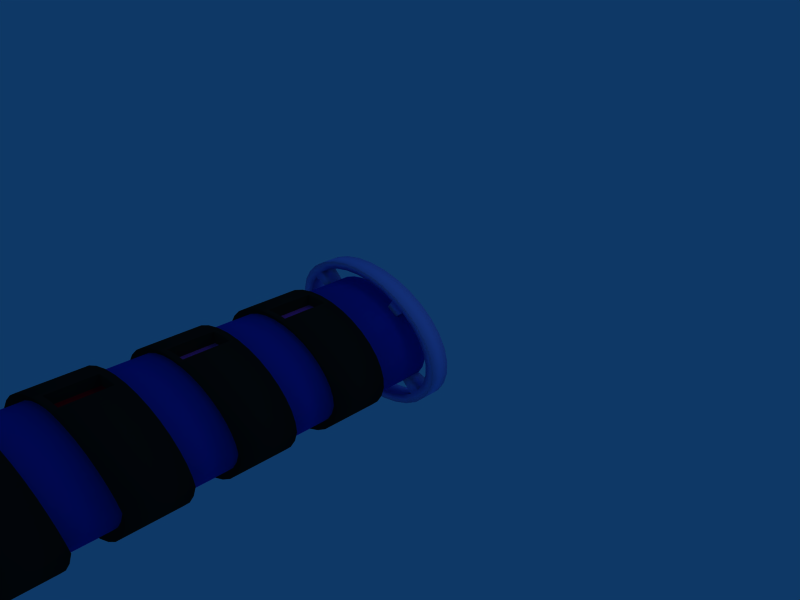 # Source: scifi.blend  (saved by Blender 2.53.0; exported with 4.5.12 LTS)
import bpy
from mathutils import Matrix  # noqa: F401  (used for matrix-valued properties, if any)

bpy.ops.wm.read_factory_settings(use_empty=True)
scene = bpy.context.scene
scene.name = 'Scene'

# ---- collections
col_collection_1 = bpy.data.collections.new('Collection 1'); scene.collection.children.link(col_collection_1)

# ---- materials (node trees are filled in below, after node groups)
mat_nahka = bpy.data.materials.new('Nahka')
mat_nahka.alpha_threshold = 0.0
mat_nahka.diffuse_color = (0.08666, 0.08666, 0.08666, 1.0)
mat_nahka.roughness = 0.5
mat_nahka.specular_intensity = 0.6852
mat_nahka.line_color = (0.0, 0.0, 0.0, 1.0)
mat_runko = bpy.data.materials.new('Runko')
mat_runko.alpha_threshold = 0.0
mat_runko.diffuse_color = (0.02518, 0.1382, 0.7467, 1.0)
mat_runko.roughness = 0.5
mat_runko.specular_intensity = 0.1759
mat_runko.line_color = (0.0, 0.0, 0.0, 1.0)
mat_metalli = bpy.data.materials.new('Metalli')
mat_metalli.alpha_threshold = 0.0
mat_metalli.diffuse_color = (0.641, 0.6489, 1.0, 1.0)
mat_metalli.roughness = 0.5
mat_metalli.specular_intensity = 0.6759
mat_metalli.line_color = (0.0, 0.0, 0.0, 1.0)
mat_kolot = bpy.data.materials.new('Kolot')
mat_kolot.alpha_threshold = 0.0
mat_kolot.diffuse_color = (0.9133, 0.2508, 0.8468, 1.0)
mat_kolot.roughness = 0.5
mat_kolot.line_color = (0.0, 0.0, 0.0, 1.0)
mat_kolo2 = bpy.data.materials.new('Kolo2')
mat_kolo2.alpha_threshold = 0.0
mat_kolo2.diffuse_color = (0.9133, 0.01086, 0.0574, 1.0)
mat_kolo2.roughness = 0.5
mat_kolo2.line_color = (0.0, 0.0, 0.0, 1.0)

# ---- material node trees

# ---- world
world_world = bpy.data.worlds.new('World'); scene.world = world_world
world_world.color = (0.05656, 0.2208, 0.4)
world_world.use_sun_shadow = False
world_world.sun_shadow_jitter_overblur = 0.0
world_world.cycles.sampling_method = 'MANUAL'
world_world.cycles.sample_map_resolution = 256

# ---- cameras
cam_camera = bpy.data.cameras.new('Camera')
cam_camera.passepartout_alpha = 0.2
cam_camera.clip_end = 100.0
cam_camera.lens = 35.0
cam_camera.ortho_scale = 7.314
cam_camera.show_passepartout = False
cam_camera.show_safe_areas = True
cam_camera.dof.focus_distance = 0.0
cam_camera.dof.aperture_fstop = 128.0

# ---- lights
light_spot = bpy.data.lights.new('Spot', 'POINT')
light_spot.transmission_factor = 0.0
light_spot.cutoff_distance = 30.0
light_spot.energy = 100.0
light_spot.shadow_buffer_clip_start = 1.001
light_spot.shadow_soft_size = 1.0
light_spot.shadow_maximum_resolution = 0.006
light_spot.use_absolute_resolution = True
light_spot.cycles.use_multiple_importance_sampling = False

# ---- meshes
me_tube = bpy.data.meshes.new('Tube')
me_tube.from_pydata([(0.7071, 0.7071, 0.01587), (0.8315, 0.5556, 0.01587), (0.9239, 0.3827, 0.01587), (0.9808, 0.1951, 0.01587), (1.0, 1.199e-07, 0.01587), (0.9808, -0.1951, 0.01587), (0.9239, -0.3827, 0.01587), (0.8315, -0.5556, 0.01587), (0.7071, -0.7071, 0.01587), (0.5556, -0.8315, 0.01587), (0.3827, -0.9239, 0.01587), (0.1951, -0.9808, 0.01587), (-3.258e-07, -1.0, 0.01587), (-0.1951, -0.9808, 0.01587), (-0.3827, -0.9239, 0.01587), (-0.5556, -0.8315, 0.01587), (-0.7071, -0.7071, 0.01587), (-0.8315, -0.5556, 0.01587), (-0.9239, -0.3827, 0.01587), (-0.9808, -0.1951, 0.01587), (-1.0, 1.01e-06, 0.01587), (-0.9808, 0.1951, 0.01587), (-0.9239, 0.3827, 0.01587), (-0.8315, 0.5556, 0.01587), (-0.7071, 0.7071, 0.01587), (-0.5556, 0.8315, 0.01587), (-0.3827, 0.9239, 0.01587), (-0.1951, 0.9808, 0.01587), (1.605e-06, 1.0, 0.01587), (0.1951, 0.9808, 0.01587), (0.3827, 0.9239, 0.01587), (0.5556, 0.8315, 0.01587), (0.7071, 0.7071, 0.214), (0.8315, 0.5556, 0.214), (0.9239, 0.3827, 0.214), (0.9808, 0.1951, 0.214), (1.0, -2.279e-06, 0.214), (0.9808, -0.1951, 0.214), (0.9239, -0.3827, 0.214), (0.8315, -0.5556, 0.214), (0.7071, -0.7071, 0.214), (0.5556, -0.8315, 0.214), (0.3827, -0.9239, 0.214), (0.1951, -0.9808, 0.214), (9.298e-07, -1.0, 0.214), (-0.1951, -0.9808, 0.214), (-0.3827, -0.9239, 0.214), (-0.5556, -0.8315, 0.214), (-0.7071, -0.7071, 0.214), (-0.8315, -0.5556, 0.214), (-0.9239, -0.3827, 0.214), (-0.9808, -0.1951, 0.214), (-1.0, -4.139e-06, 0.214), (-0.9808, 0.1951, 0.214), (-0.9239, 0.3827, 0.214), (-0.8315, 0.5556, 0.214), (-0.7071, 0.7071, 0.214), (-0.5556, 0.8315, 0.214), (-0.3827, 0.9239, 0.214), (-0.1951, 0.9808, 0.214), (-7.28e-06, 1.0, 0.214), (0.1951, 0.9808, 0.214), (0.3827, 0.9239, 0.214), (0.5556, 0.8315, 0.214), (0.0, 4.441e-08, 0.01587), (0.6933, 1.038, 0.2385), (0.4775, 1.153, 0.2385), (0.2434, 1.224, 0.2385), (-8.957e-06, 1.248, 0.2385), (-0.2434, 1.224, 0.2385), (-0.4775, 1.153, 0.2385), (-0.6933, 1.038, 0.2385), (-0.8824, 0.8824, 0.2385), (-1.038, 0.6933, 0.2385), (-1.153, 0.4775, 0.2385), (-1.224, 0.2434, 0.2385), (-1.248, -5.02e-06, 0.2385), (-1.224, -0.2434, 0.2385), (-1.153, -0.4775, 0.2385), (-1.038, -0.6933, 0.2385), (-0.8824, -0.8824, 0.2385), (-0.6933, -1.038, 0.2385), (-0.4775, -1.153, 0.2385), (-0.2434, -1.224, 0.2385), (1.287e-06, -1.248, 0.2385), (0.2434, -1.224, 0.2385), (0.4775, -1.153, 0.2385), (0.6933, -1.038, 0.2385), (0.8824, -0.8824, 0.2385), (1.038, -0.6933, 0.2385), (1.153, -0.4775, 0.2385), (1.224, -0.2434, 0.2385), (1.248, -2.699e-06, 0.2385), (1.224, 0.2434, 0.2385), (1.153, 0.4775, 0.2385), (1.038, 0.6933, 0.2385), (0.8824, 0.8824, 0.2385), (0.6933, 1.038, -0.008676), (0.4775, 1.153, -0.008676), (0.2434, 1.224, -0.008676), (2.13e-06, 1.248, -0.008676), (-0.2434, 1.224, -0.008676), (-0.4775, 1.153, -0.008676), (-0.6933, 1.038, -0.008676), (-0.8824, 0.8824, -0.008676), (-1.038, 0.6933, -0.008676), (-1.153, 0.4775, -0.008676), (-1.224, 0.2434, -0.008676), (-1.248, 1.406e-06, -0.008676), (-1.224, -0.2434, -0.008676), (-1.153, -0.4775, -0.008676), (-1.038, -0.6933, -0.008676), (-0.8824, -0.8824, -0.008676), (-0.6933, -1.038, -0.008676), (-0.4775, -1.153, -0.008676), (-0.2434, -1.224, -0.008676), (-2.799e-07, -1.248, -0.008676), (0.2434, -1.224, -0.008676), (0.4775, -1.153, -0.008676), (0.6933, -1.038, -0.008676), (0.8824, -0.8824, -0.008676), (1.038, -0.6933, -0.008676), (1.153, -0.4775, -0.008676), (1.224, -0.2434, -0.008676), (1.248, 2.95e-07, -0.008676), (1.224, 0.2434, -0.008676), (1.153, 0.4775, -0.008676), (1.038, 0.6933, -0.008676), (0.8824, 0.8824, -0.008676), (0.9872, 0.9872, -0.02336), (1.161, 0.7756, -0.02336), (1.29, 0.5342, -0.02336), (1.369, 0.2724, -0.02336), (1.396, 3.996e-07, -0.02336), (1.369, -0.2724, -0.02336), (1.29, -0.5342, -0.02336), (1.161, -0.7756, -0.02336), (0.9872, -0.9872, -0.02336), (0.7756, -1.161, -0.02336), (0.5342, -1.29, -0.02336), (0.2724, -1.369, -0.02336), (-2.514e-07, -1.396, -0.02336), (-0.2724, -1.369, -0.02336), (-0.5342, -1.29, -0.02336), (-0.7756, -1.161, -0.02336), (-0.9872, -0.9872, -0.02336), (-1.161, -0.7756, -0.02336), (-1.29, -0.5342, -0.02336), (-1.369, -0.2724, -0.02336), (-1.396, 1.642e-06, -0.02336), (-1.369, 0.2724, -0.02336), (-1.29, 0.5343, -0.02336), (-1.161, 0.7756, -0.02336), (-0.9872, 0.9872, -0.02336), (-0.7756, 1.161, -0.02336), (-0.5342, 1.29, -0.02336), (-0.2724, 1.369, -0.02336), (2.445e-06, 1.396, -0.02336), (0.2724, 1.369, -0.02336), (0.5343, 1.29, -0.02336), (0.7756, 1.161, -0.02336), (0.9872, 0.9872, 0.2532), (1.161, 0.7756, 0.2532), (1.29, 0.5342, 0.2532), (1.369, 0.2724, 0.2532), (1.396, -2.95e-06, 0.2532), (1.369, -0.2724, 0.2532), (1.29, -0.5343, 0.2532), (1.161, -0.7756, 0.2532), (0.9872, -0.9872, 0.2532), (0.7756, -1.161, 0.2532), (0.5342, -1.29, 0.2532), (0.2724, -1.369, 0.2532), (1.502e-06, -1.396, 0.2532), (-0.2724, -1.369, 0.2532), (-0.5342, -1.29, 0.2532), (-0.7756, -1.161, 0.2532), (-0.9872, -0.9872, 0.2532), (-1.161, -0.7756, 0.2532), (-1.29, -0.5343, 0.2532), (-1.369, -0.2724, 0.2532), (-1.396, -5.546e-06, 0.2532), (-1.369, 0.2724, 0.2532), (-1.29, 0.5342, 0.2532), (-1.161, 0.7756, 0.2532), (-0.9872, 0.9872, 0.2532), (-0.7756, 1.161, 0.2532), (-0.5343, 1.29, 0.2532), (-0.2724, 1.369, 0.2532), (-9.959e-06, 1.396, 0.2532), (0.2723, 1.369, 0.2532), (0.5342, 1.29, 0.2532), (0.7756, 1.161, 0.2532), (6.05e-15, 3.653e-07, 9.301), (0.2782, 0.4164, 9.248), (0.1917, 0.4627, 9.248), (0.09771, 0.4912, 9.248), (-3.646e-06, 0.5008, 9.248), (-0.09771, 0.4912, 9.248), (-0.1917, 0.4627, 9.248), (-0.2783, 0.4164, 9.248), (-0.3542, 0.3541, 9.248), (-0.4164, 0.2783, 9.248), (-0.4627, 0.1917, 9.248), (-0.4912, 0.09771, 9.248), (-0.5008, -1.686e-06, 9.248), (-0.4912, -0.09771, 9.248), (-0.4627, -0.1917, 9.248), (-0.4164, -0.2783, 9.248), (-0.3541, -0.3541, 9.248), (-0.2783, -0.4164, 9.248), (-0.1917, -0.4627, 9.248), (-0.09771, -0.4912, 9.248), (4.657e-07, -0.5008, 9.248), (0.09771, -0.4912, 9.248), (0.1917, -0.4627, 9.248), (0.2783, -0.4164, 9.248), (0.3541, -0.3541, 9.248), (0.4164, -0.2783, 9.248), (0.4627, -0.1917, 9.248), (0.4912, -0.09771, 9.248), (0.5008, -7.621e-07, 9.248), (0.4912, 0.09771, 9.248), (0.4627, 0.1917, 9.248), (0.4164, 0.2783, 9.248), (0.3541, 0.3541, 9.248), (0.5556, 0.8315, 9.13), (0.7071, 0.7071, 9.13), (0.3827, 0.9239, 9.13), (0.1951, 0.9808, 9.13), (-7.28e-06, 1.0, 9.13), (-0.1951, 0.9808, 9.13), (-0.3827, 0.9239, 9.13), (-0.5556, 0.8315, 9.13), (-0.7071, 0.7071, 9.13), (-0.8315, 0.5556, 9.13), (-0.9239, 0.3827, 9.13), (-0.9808, 0.1951, 9.13), (-1.0, -3.747e-06, 9.13), (-0.9808, -0.1951, 9.13), (-0.9239, -0.3827, 9.13), (-0.8315, -0.5556, 9.13), (-0.7071, -0.7071, 9.13), (-0.5556, -0.8315, 9.13), (-0.3827, -0.9239, 9.13), (-0.1951, -0.9808, 9.13), (9.298e-07, -1.0, 9.13), (0.1951, -0.9808, 9.13), (0.3827, -0.9239, 9.13), (0.5556, -0.8315, 9.13), (0.7071, -0.7071, 9.13), (0.8315, -0.5556, 9.13), (0.9239, -0.3827, 9.13), (0.9808, -0.1951, 9.13), (1.0, -1.887e-06, 9.13), (0.9808, 0.1951, 9.13), (0.9239, 0.3827, 9.13), (0.8315, 0.5556, 9.13), (0.7071, 0.7071, 8.17), (0.3827, 0.9239, 8.857), (0.1951, 0.9808, 8.17), (-7.28e-06, 1.0, 8.857), (-0.1951, 0.9808, 8.17), (-0.1951, 0.9808, 8.857), (-0.5556, 0.8315, 8.857), (-0.7071, 0.7071, 8.17), (-0.9808, 0.1951, 8.17), (-0.9808, 0.1951, 8.857), (-0.9808, -0.1951, 8.17), (-0.9808, -0.1951, 8.857), (-0.9239, -0.3827, 8.857), (-0.3827, -0.9239, 8.857), (-0.1951, -0.9808, 8.17), (0.3827, -0.9239, 8.17), (0.7071, -0.7071, 8.17), (0.9808, -0.1951, 8.17), (1.0, -1.93e-06, 8.17), (0.9808, 0.1951, 8.857), (0.9239, 0.3827, 8.857), (0.8315, 0.5556, 8.17), (0.9239, 0.3827, 8.17), (0.9808, 0.1951, 8.17), (1.0, -1.899e-06, 8.857), (0.9808, -0.1951, 8.857), (0.9239, -0.3827, 8.857), (0.9239, -0.3827, 8.17), (0.8315, -0.5556, 8.857), (0.7071, -0.7071, 8.857), (0.5556, -0.8315, 8.857), (0.3827, -0.9239, 8.857), (0.1951, -0.9808, 8.857), (0.1951, -0.9808, 8.17), (9.298e-07, -1.0, 8.857), (9.298e-07, -1.0, 8.17), (-0.1951, -0.9808, 8.857), (-0.3827, -0.9239, 8.17), (-0.7071, -0.7071, 8.17), (-0.8315, -0.5556, 8.857), (-1.0, -3.759e-06, 8.857), (-1.0, -3.789e-06, 8.17), (-0.9239, 0.3827, 8.857), (-0.8315, 0.5556, 8.857), (-0.8315, 0.5556, 8.17), (-0.7071, 0.7071, 8.857), (-0.3827, 0.9239, 8.17), (0.3827, 0.9239, 8.17), (0.7071, 0.7071, 8.857), (0.5556, 0.8315, 8.17), (0.5556, 0.8315, 8.857), (0.1951, 0.9808, 8.857), (-7.28e-06, 1.0, 8.17), (-0.3827, 0.9239, 8.857), (-0.5556, 0.8315, 8.17), (-0.9239, 0.3827, 8.17), (-0.9239, -0.3827, 8.17), (-0.8315, -0.5556, 8.17), (-0.7071, -0.7071, 8.857), (-0.5556, -0.8315, 8.17), (-0.5556, -0.8315, 8.857), (0.5556, -0.8315, 8.17), (0.8315, -0.5556, 8.17), (0.8315, 0.5556, 8.857), (0.9237, 0.6172, 8.89), (0.9237, 0.6172, 8.137), (1.026, 0.4251, 8.89), (1.026, 0.4251, 8.137), (1.09, 0.2167, 8.89), (1.09, 0.2167, 8.137), (1.111, -2.164e-06, 8.89), (1.111, -2.197e-06, 8.137), (1.09, -0.2167, 8.89), (1.09, -0.2167, 8.137), (1.026, -0.4251, 8.89), (1.026, -0.4251, 8.137), (0.9237, -0.6172, 8.89), (0.9237, -0.6172, 8.137), (0.7856, -0.7856, 8.89), (0.7856, -0.7856, 8.137), (0.6172, -0.9237, 8.89), (0.6172, -0.9237, 8.137), (0.4251, -1.026, 8.89), (0.4251, -1.026, 8.137), (0.2167, -1.09, 8.89), (0.2167, -1.09, 8.137), (1.033e-06, -1.111, 8.89), (1.033e-06, -1.111, 8.137), (-0.2167, -1.09, 8.89), (-0.2167, -1.09, 8.137), (-0.4251, -1.026, 8.89), (-0.4251, -1.026, 8.137), (-0.6172, -0.9237, 8.89), (-0.6172, -0.9237, 8.137), (-0.7856, -0.7856, 8.89), (-0.7856, -0.7856, 8.137), (-0.9237, -0.6172, 8.89), (-0.9237, -0.6172, 8.137), (-1.026, -0.4252, 8.89), (-1.026, -0.4252, 8.137), (-1.09, -0.2167, 8.89), (-1.09, -0.2167, 8.137), (-1.111, -4.213e-06, 8.89), (-1.111, -4.246e-06, 8.137), (-1.09, 0.2167, 8.89), (-1.09, 0.2167, 8.137), (-1.026, 0.4251, 8.89), (-1.026, 0.4251, 8.137), (-0.9237, 0.6172, 8.89), (-0.9237, 0.6172, 8.137), (-0.7856, 0.7856, 8.89), (-0.7856, 0.7856, 8.137), (-0.6172, 0.9237, 8.89), (-0.6172, 0.9237, 8.137), (-0.4252, 1.026, 8.89), (-0.4252, 1.026, 8.137), (-0.2167, 1.09, 8.89), (-0.2167, 1.09, 8.137), (-8.088e-06, 1.111, 8.89), (-8.088e-06, 1.111, 8.137), (0.2167, 1.09, 8.89), (0.2167, 1.09, 8.137), (0.4251, 1.026, 8.89), (0.4251, 1.026, 8.137), (0.7856, 0.7856, 8.89), (0.7856, 0.7856, 8.137), (0.6172, 0.9237, 8.89), (0.6172, 0.9237, 8.137), (-0.9937, -0.565, 8.514), (-1.145, 0.1457, 8.514), (-1.037, 0.07843, 8.514), (-0.9186, -0.4783, 8.514), (-0.9936, -0.2061, 8.219), (-0.9936, -0.2061, 8.808), (1.058, 0.3507, 8.514), (1.125, -0.3679, 8.514), (1.02, -0.3201, 8.514), (0.9641, 0.2811, 8.514), (1.008, -0.01081, 8.199), (1.008, -0.01081, 8.828), (0.7071, 0.7071, 6.612), (0.7071, 0.7071, 7.303), (0.1951, 0.9808, 6.522), (0.1951, 0.9808, 7.213), (-0.1951, 0.9808, 6.522), (-0.1951, 0.9808, 7.067), (-0.7071, 0.7071, 6.612), (-0.7071, 0.7071, 7.157), (-0.9808, 0.1951, 6.702), (-0.9808, 0.1951, 7.393), (-0.9808, -0.1951, 6.762), (-0.9808, -0.1951, 7.453), (-0.1951, -0.9808, 6.942), (-0.1951, -0.9808, 7.633), (0.3827, -0.9239, 6.912), (0.3827, -0.9239, 7.603), (0.7071, -0.7071, 6.852), (0.7071, -0.7071, 7.543), (0.9808, -0.1951, 6.762), (0.9808, -0.1951, 7.453), (1.0, -1.993e-06, 6.732), (1.0, -1.962e-06, 7.423), (0.8315, 0.5556, 6.642), (0.8315, 0.5556, 7.333), (0.9239, 0.3827, 6.672), (0.9239, 0.3827, 7.363), (0.9808, 0.1951, 6.702), (0.9808, 0.1951, 7.393), (0.9239, -0.3827, 6.792), (0.9239, -0.3827, 7.483), (0.8315, -0.5556, 6.822), (0.8315, -0.5556, 7.513), (0.5556, -0.8315, 6.882), (0.5556, -0.8315, 7.573), (0.1951, -0.9808, 6.942), (0.1951, -0.9808, 7.633), (9.298e-07, -1.0, 6.972), (9.298e-07, -1.0, 7.663), (-0.3827, -0.9239, 6.912), (-0.3827, -0.9239, 7.603), (-0.5556, -0.8315, 6.882), (-0.5556, -0.8315, 7.573), (-0.7071, -0.7071, 6.852), (-0.7071, -0.7071, 7.543), (-0.8315, -0.5556, 6.822), (-0.8315, -0.5556, 7.513), (-0.9239, -0.3827, 6.792), (-0.9239, -0.3827, 7.483), (-1.0, -3.852e-06, 6.732), (-1.0, -3.822e-06, 7.423), (-0.9239, 0.3827, 6.672), (-0.9239, 0.3827, 7.363), (-0.8315, 0.5556, 6.642), (-0.8315, 0.5556, 7.187), (-0.5556, 0.8315, 6.582), (-0.5556, 0.8315, 7.127), (-0.3827, 0.9239, 6.552), (-0.3827, 0.9239, 7.097), (-7.28e-06, 1.0, 6.492), (-7.28e-06, 1.0, 7.037), (0.3827, 0.9239, 6.552), (0.3827, 0.9239, 7.243), (0.5556, 0.8315, 6.582), (0.5556, 0.8315, 7.273), (0.6532, 0.9777, 7.294), (0.6532, 0.9777, 6.508), (0.45, 1.086, 7.259), (0.45, 1.086, 6.472), (-8.559e-06, 1.176, 7.189), (-8.559e-06, 1.176, 6.402), (-0.45, 1.086, 7.259), (-0.45, 1.086, 6.472), (-0.6532, 0.9776, 7.294), (-0.6532, 0.9776, 6.508), (-0.9776, 0.6532, 7.365), (-0.9776, 0.6532, 6.578), (-1.086, 0.45, 7.4), (-1.086, 0.45, 6.613), (-1.176, -4.558e-06, 7.471), (-1.176, -4.593e-06, 6.684), (-1.086, -0.45, 7.541), (-1.086, -0.45, 6.754), (-0.9776, -0.6532, 7.577), (-0.9776, -0.6532, 6.79), (-0.8314, -0.8314, 7.612), (-0.8314, -0.8314, 6.825), (-0.6532, -0.9776, 7.647), (-0.6532, -0.9776, 6.86), (-0.45, -1.086, 7.682), (-0.45, -1.086, 6.896), (1.093e-06, -1.176, 7.753), (1.093e-06, -1.176, 6.966), (0.2294, -1.153, 7.718), (0.2294, -1.153, 6.931), (0.6532, -0.9776, 7.647), (0.6532, -0.9776, 6.86), (0.9776, -0.6532, 7.577), (0.9776, -0.6532, 6.79), (1.086, -0.45, 7.541), (1.086, -0.45, 6.754), (1.153, 0.2294, 7.435), (1.153, 0.2294, 6.649), (1.086, 0.45, 7.4), (1.086, 0.45, 6.613), (0.9776, 0.6532, 7.365), (0.9776, 0.6532, 6.578), (1.176, -2.371e-06, 7.471), (1.176, -2.406e-06, 6.684), (1.153, -0.2294, 7.506), (1.153, -0.2294, 6.719), (0.8314, -0.8314, 7.612), (0.8314, -0.8314, 6.825), (0.45, -1.086, 7.682), (0.45, -1.086, 6.896), (-0.2294, -1.153, 7.718), (-0.2294, -1.153, 6.931), (-1.153, -0.2294, 7.506), (-1.153, -0.2294, 6.719), (-1.153, 0.2294, 7.435), (-1.153, 0.2294, 6.649), (-0.8314, 0.8314, 7.33), (-0.8314, 0.8314, 6.543), (-0.2294, 1.153, 7.224), (-0.2294, 1.153, 6.437), (0.2294, 1.153, 7.224), (0.2294, 1.153, 6.437), (0.8314, 0.8314, 7.33), (0.8314, 0.8314, 6.543), (0.7071, 0.7071, 0.9248), (0.7071, 0.7071, 1.636), (0.7071, 0.7071, 2.347), (0.7071, 0.7071, 3.057), (0.7071, 0.7071, 3.768), (0.7071, 0.7071, 4.479), (0.7071, 0.7071, 5.19), (0.7071, 0.7071, 5.901), (0.1951, 0.9808, 0.9148), (0.1951, 0.9808, 1.616), (0.1951, 0.9808, 2.317), (0.1951, 0.9808, 3.017), (0.1951, 0.9808, 3.718), (0.1951, 0.9808, 4.419), (0.1951, 0.9808, 5.12), (0.1951, 0.9808, 5.821), (-0.1951, 0.9808, 0.9148), (-0.1951, 0.9808, 1.616), (-0.1951, 0.9808, 2.317), (-0.1951, 0.9808, 3.017), (-0.1951, 0.9808, 3.718), (-0.1951, 0.9808, 4.419), (-0.1951, 0.9808, 5.12), (-0.1951, 0.9808, 5.821), (-0.7071, 0.7071, 0.9248), (-0.7071, 0.7071, 1.636), (-0.7071, 0.7071, 2.347), (-0.7071, 0.7071, 3.057), (-0.7071, 0.7071, 3.768), (-0.7071, 0.7071, 4.479), (-0.7071, 0.7071, 5.19), (-0.7071, 0.7071, 5.901), (-0.9808, 0.1951, 0.9348), (-0.9808, 0.1951, 1.656), (-0.9808, 0.1951, 2.377), (-0.9808, 0.1951, 3.097), (-0.9808, 0.1951, 3.818), (-0.9808, 0.1951, 4.539), (-0.9808, 0.1951, 5.26), (-0.9808, 0.1951, 5.981), (-0.9808, -0.1951, 0.9415), (-0.9808, -0.1951, 1.669), (-0.9808, -0.1951, 2.397), (-0.9808, -0.1951, 3.124), (-0.9808, -0.1951, 3.852), (-0.9808, -0.1951, 4.579), (-0.9808, -0.1951, 5.307), (-0.9808, -0.1951, 6.034), (-0.1951, -0.9808, 0.9615), (-0.1951, -0.9808, 1.709), (-0.1951, -0.9808, 2.457), (-0.1951, -0.9808, 3.204), (-0.1951, -0.9808, 3.952), (-0.1951, -0.9808, 4.699), (-0.1951, -0.9808, 5.447), (-0.1951, -0.9808, 6.194), (0.3827, -0.9239, 0.9582), (0.3827, -0.9239, 1.702), (0.3827, -0.9239, 2.447), (0.3827, -0.9239, 3.191), (0.3827, -0.9239, 3.935), (0.3827, -0.9239, 4.679), (0.3827, -0.9239, 5.423), (0.3827, -0.9239, 6.168), (0.7071, -0.7071, 0.9515), (0.7071, -0.7071, 1.689), (0.7071, -0.7071, 2.427), (0.7071, -0.7071, 3.164), (0.7071, -0.7071, 3.902), (0.7071, -0.7071, 4.639), (0.7071, -0.7071, 5.377), (0.7071, -0.7071, 6.114), (0.9808, -0.1951, 0.9415), (0.9808, -0.1951, 1.669), (0.9808, -0.1951, 2.397), (0.9808, -0.1951, 3.124), (0.9808, -0.1951, 3.852), (0.9808, -0.1951, 4.579), (0.9808, -0.1951, 5.307), (0.9808, -0.1951, 6.034), (1.0, -2.248e-06, 0.9382), (1.0, -2.216e-06, 1.662), (1.0, -2.184e-06, 2.387), (1.0, -2.152e-06, 3.111), (1.0, -2.12e-06, 3.835), (1.0, -2.088e-06, 4.559), (1.0, -2.057e-06, 5.283), (1.0, -2.025e-06, 6.008), (0.8315, 0.5556, 0.9282), (0.8315, 0.5556, 1.642), (0.8315, 0.5556, 2.357), (0.8315, 0.5556, 3.071), (0.8315, 0.5556, 3.785), (0.8315, 0.5556, 4.499), (0.8315, 0.5556, 5.213), (0.8315, 0.5556, 5.928), (0.9239, 0.3827, 0.9315), (0.9239, 0.3827, 1.649), (0.9239, 0.3827, 2.367), (0.9239, 0.3827, 3.084), (0.9239, 0.3827, 3.802), (0.9239, 0.3827, 4.519), (0.9239, 0.3827, 5.237), (0.9239, 0.3827, 5.954), (0.9808, 0.1951, 0.9348), (0.9808, 0.1951, 1.656), (0.9808, 0.1951, 2.377), (0.9808, 0.1951, 3.097), (0.9808, 0.1951, 3.818), (0.9808, 0.1951, 4.539), (0.9808, 0.1951, 5.26), (0.9808, 0.1951, 5.981), (0.9239, -0.3827, 0.9448), (0.9239, -0.3827, 1.676), (0.9239, -0.3827, 2.407), (0.9239, -0.3827, 3.137), (0.9239, -0.3827, 3.868), (0.9239, -0.3827, 4.599), (0.9239, -0.3827, 5.33), (0.9239, -0.3827, 6.061), (0.8315, -0.5556, 0.9482), (0.8315, -0.5556, 1.682), (0.8315, -0.5556, 2.417), (0.8315, -0.5556, 3.151), (0.8315, -0.5556, 3.885), (0.8315, -0.5556, 4.619), (0.8315, -0.5556, 5.353), (0.8315, -0.5556, 6.088), (0.5556, -0.8315, 0.9548), (0.5556, -0.8315, 1.696), (0.5556, -0.8315, 2.437), (0.5556, -0.8315, 3.177), (0.5556, -0.8315, 3.918), (0.5556, -0.8315, 4.659), (0.5556, -0.8315, 5.4), (0.5556, -0.8315, 6.141), (0.1951, -0.9808, 0.9615), (0.1951, -0.9808, 1.709), (0.1951, -0.9808, 2.457), (0.1951, -0.9808, 3.204), (0.1951, -0.9808, 3.952), (0.1951, -0.9808, 4.699), (0.1951, -0.9808, 5.447), (0.1951, -0.9808, 6.194), (9.298e-07, -1.0, 0.9648), (9.298e-07, -1.0, 1.716), (9.298e-07, -1.0, 2.467), (9.298e-07, -1.0, 3.217), (9.298e-07, -1.0, 3.968), (9.298e-07, -1.0, 4.719), (9.298e-07, -1.0, 5.47), (9.298e-07, -1.0, 6.221), (-0.3827, -0.9239, 0.9582), (-0.3827, -0.9239, 1.702), (-0.3827, -0.9239, 2.447), (-0.3827, -0.9239, 3.191), (-0.3827, -0.9239, 3.935), (-0.3827, -0.9239, 4.679), (-0.3827, -0.9239, 5.423), (-0.3827, -0.9239, 6.168), (-0.5556, -0.8315, 0.9548), (-0.5556, -0.8315, 1.696), (-0.5556, -0.8315, 2.437), (-0.5556, -0.8315, 3.177), (-0.5556, -0.8315, 3.918), (-0.5556, -0.8315, 4.659), (-0.5556, -0.8315, 5.4), (-0.5556, -0.8315, 6.141), (-0.7071, -0.7071, 0.9515), (-0.7071, -0.7071, 1.689), (-0.7071, -0.7071, 2.427), (-0.7071, -0.7071, 3.164), (-0.7071, -0.7071, 3.902), (-0.7071, -0.7071, 4.639), (-0.7071, -0.7071, 5.377), (-0.7071, -0.7071, 6.114), (-0.8315, -0.5556, 0.9482), (-0.8315, -0.5556, 1.682), (-0.8315, -0.5556, 2.417), (-0.8315, -0.5556, 3.151), (-0.8315, -0.5556, 3.885), (-0.8315, -0.5556, 4.619), (-0.8315, -0.5556, 5.353), (-0.8315, -0.5556, 6.088), (-0.9239, -0.3827, 0.9448), (-0.9239, -0.3827, 1.676), (-0.9239, -0.3827, 2.407), (-0.9239, -0.3827, 3.137), (-0.9239, -0.3827, 3.868), (-0.9239, -0.3827, 4.599), (-0.9239, -0.3827, 5.33), (-0.9239, -0.3827, 6.061), (-1.0, -4.107e-06, 0.9382), (-1.0, -4.075e-06, 1.662), (-1.0, -4.044e-06, 2.387), (-1.0, -4.012e-06, 3.111), (-1.0, -3.98e-06, 3.835), (-1.0, -3.948e-06, 4.559), (-1.0, -3.916e-06, 5.283), (-1.0, -3.884e-06, 6.008), (-0.9239, 0.3827, 0.9315), (-0.9239, 0.3827, 1.649), (-0.9239, 0.3827, 2.367), (-0.9239, 0.3827, 3.084), (-0.9239, 0.3827, 3.802), (-0.9239, 0.3827, 4.519), (-0.9239, 0.3827, 5.237), (-0.9239, 0.3827, 5.954), (-0.8315, 0.5556, 0.9282), (-0.8315, 0.5556, 1.642), (-0.8315, 0.5556, 2.357), (-0.8315, 0.5556, 3.071), (-0.8315, 0.5556, 3.785), (-0.8315, 0.5556, 4.499), (-0.8315, 0.5556, 5.213), (-0.8315, 0.5556, 5.928), (-0.5556, 0.8315, 0.9215), (-0.5556, 0.8315, 1.629), (-0.5556, 0.8315, 2.337), (-0.5556, 0.8315, 3.044), (-0.5556, 0.8315, 3.752), (-0.5556, 0.8315, 4.459), (-0.5556, 0.8315, 5.167), (-0.5556, 0.8315, 5.874), (-0.3827, 0.9239, 0.9182), (-0.3827, 0.9239, 1.622), (-0.3827, 0.9239, 2.327), (-0.3827, 0.9239, 3.031), (-0.3827, 0.9239, 3.735), (-0.3827, 0.9239, 4.439), (-0.3827, 0.9239, 5.143), (-0.3827, 0.9239, 5.848), (-7.28e-06, 1.0, 0.9115), (-7.28e-06, 1.0, 1.609), (-7.28e-06, 1.0, 2.307), (-7.28e-06, 1.0, 3.004), (-7.28e-06, 1.0, 3.702), (-7.28e-06, 1.0, 4.399), (-7.28e-06, 1.0, 5.097), (-7.28e-06, 1.0, 5.794), (0.3827, 0.9239, 0.9182), (0.3827, 0.9239, 1.622), (0.3827, 0.9239, 2.327), (0.3827, 0.9239, 3.031), (0.3827, 0.9239, 3.735), (0.3827, 0.9239, 4.439), (0.3827, 0.9239, 5.143), (0.3827, 0.9239, 5.848), (0.5556, 0.8315, 0.9215), (0.5556, 0.8315, 1.629), (0.5556, 0.8315, 2.337), (0.5556, 0.8315, 3.044), (0.5556, 0.8315, 3.752), (0.5556, 0.8315, 4.459), (0.5556, 0.8315, 5.167), (0.5556, 0.8315, 5.874), (0.6455, 0.9661, 5.909), (0.6455, 0.9661, 5.087), (0.4446, 1.073, 5.878), (0.4446, 1.073, 5.06), (-8.458e-06, 1.162, 5.816), (-8.458e-06, 1.162, 5.006), (-0.4446, 1.073, 5.878), (-0.4446, 1.073, 5.06), (-0.6455, 0.9661, 5.909), (-0.6455, 0.9661, 5.087), (-0.9661, 0.6455, 5.971), (-0.9661, 0.6455, 5.141), (-1.073, 0.4446, 6.002), (-1.073, 0.4446, 5.168), (-1.162, -4.559e-06, 6.064), (-1.162, -4.596e-06, 5.223), (-1.073, -0.4446, 6.126), (-1.073, -0.4446, 5.277), (-0.9661, -0.6455, 6.157), (-0.9661, -0.6455, 5.304), (-0.8216, -0.8216, 6.188), (-0.8216, -0.8216, 5.331), (-0.6455, -0.9661, 6.219), (-0.6455, -0.9661, 5.358), (-0.4446, -1.073, 6.25), (-0.4446, -1.073, 5.385), (1.08e-06, -1.162, 6.312), (1.08e-06, -1.162, 5.439), (0.2267, -1.14, 6.281), (0.2267, -1.14, 5.412), (0.6455, -0.9661, 6.219), (0.6455, -0.9661, 5.358), (0.9661, -0.6455, 6.157), (0.9661, -0.6455, 5.304), (1.073, -0.4446, 6.126), (1.073, -0.4446, 5.277), (1.14, 0.2267, 6.033), (1.14, 0.2267, 5.195), (1.073, 0.4446, 6.002), (1.073, 0.4446, 5.168), (0.9661, 0.6455, 5.971), (0.9661, 0.6455, 5.141), (1.162, -2.413e-06, 6.064), (1.162, -2.45e-06, 5.223), (1.14, -0.2267, 6.095), (1.14, -0.2267, 5.25), (0.8216, -0.8216, 6.188), (0.8216, -0.8216, 5.331), (0.4446, -1.073, 6.25), (0.4446, -1.073, 5.385), (-0.2267, -1.14, 6.281), (-0.2267, -1.14, 5.412), (-1.14, -0.2267, 6.095), (-1.14, -0.2267, 5.25), (-1.14, 0.2267, 6.033), (-1.14, 0.2267, 5.195), (-0.8216, 0.8216, 5.94), (-0.8216, 0.8216, 5.114), (-0.2267, 1.14, 5.847), (-0.2267, 1.14, 5.033), (0.2267, 1.14, 5.847), (0.2267, 1.14, 5.033), (0.8216, 0.8216, 5.94), (0.8216, 0.8216, 5.114), (0.6311, 0.9446, 4.493), (0.6311, 0.9446, 3.689), (0.4347, 1.05, 4.47), (0.4347, 1.05, 3.67), (-8.3e-06, 1.136, 4.425), (-8.3e-06, 1.136, 3.632), (-0.4348, 1.05, 4.47), (-0.4348, 1.05, 3.67), (-0.6312, 0.9446, 4.493), (-0.6312, 0.9446, 3.689), (-0.9446, 0.6311, 4.538), (-0.9446, 0.6311, 3.727), (-1.05, 0.4347, 4.561), (-1.05, 0.4347, 3.746), (-1.136, -4.513e-06, 4.607), (-1.136, -4.55e-06, 3.784), (-1.05, -0.4347, 4.652), (-1.05, -0.4347, 3.822), (-0.9446, -0.6312, 4.675), (-0.9446, -0.6312, 3.841), (-0.8033, -0.8033, 4.698), (-0.8033, -0.8033, 3.86), (-0.6311, -0.9446, 4.72), (-0.6311, -0.9446, 3.879), (-0.4347, -1.05, 4.743), (-0.4347, -1.05, 3.898), (1.086e-06, -1.136, 4.788), (1.086e-06, -1.136, 3.935), (0.2216, -1.114, 4.766), (0.2216, -1.114, 3.916), (0.6312, -0.9446, 4.72), (0.6312, -0.9446, 3.879), (0.9446, -0.6312, 4.675), (0.9446, -0.6312, 3.841), (1.05, -0.4347, 4.652), (1.05, -0.4347, 3.822), (1.114, 0.2216, 4.584), (1.114, 0.2216, 3.765), (1.05, 0.4347, 4.561), (1.05, 0.4347, 3.746), (0.9446, 0.6312, 4.538), (0.9446, 0.6312, 3.727), (1.136, -2.401e-06, 4.607), (1.136, -2.437e-06, 3.784), (1.114, -0.2216, 4.629), (1.114, -0.2216, 3.803), (0.8033, -0.8033, 4.698), (0.8033, -0.8033, 3.86), (0.4347, -1.05, 4.743), (0.4347, -1.05, 3.898), (-0.2216, -1.114, 4.766), (-0.2216, -1.114, 3.916), (-1.114, -0.2216, 4.629), (-1.114, -0.2216, 3.803), (-1.114, 0.2216, 4.584), (-1.114, 0.2216, 3.765), (-0.8033, 0.8033, 4.516), (-0.8033, 0.8033, 3.708), (-0.2216, 1.114, 4.448), (-0.2216, 1.114, 3.651), (0.2216, 1.114, 4.448), (0.2216, 1.114, 3.651), (0.8033, 0.8033, 4.516), (0.8033, 0.8033, 3.708), (0.615, 0.9204, 3.074), (0.615, 0.9204, 2.291), (0.4236, 1.023, 3.06), (0.4236, 1.023, 2.28), (-8.059e-06, 1.107, 3.03), (-8.059e-06, 1.107, 2.258), (-0.4236, 1.023, 3.06), (-0.4236, 1.023, 2.28), (-0.615, 0.9204, 3.074), (-0.615, 0.9204, 2.291), (-0.9204, 0.615, 3.104), (-0.9204, 0.615, 2.313), (-1.023, 0.4236, 3.119), (-1.023, 0.4236, 2.324), (-1.107, -4.454e-06, 3.148), (-1.107, -4.489e-06, 2.346), (-1.023, -0.4236, 3.178), (-1.023, -0.4236, 2.369), (-0.9204, -0.615, 3.192), (-0.9204, -0.615, 2.38), (-0.7828, -0.7828, 3.207), (-0.7828, -0.7828, 2.391), (-0.615, -0.9204, 3.222), (-0.615, -0.9204, 2.402), (-0.4236, -1.023, 3.237), (-0.4236, -1.023, 2.413), (1.029e-06, -1.107, 3.266), (1.029e-06, -1.107, 2.435), (0.216, -1.086, 3.251), (0.216, -1.086, 2.424), (0.615, -0.9204, 3.222), (0.615, -0.9204, 2.402), (0.9204, -0.615, 3.192), (0.9204, -0.615, 2.38), (1.023, -0.4236, 3.178), (1.023, -0.4236, 2.369), (1.086, 0.216, 3.133), (1.086, 0.216, 2.335), (1.023, 0.4236, 3.119), (1.023, 0.4236, 2.324), (0.9204, 0.615, 3.104), (0.9204, 0.615, 2.313), (1.107, -2.395e-06, 3.148), (1.107, -2.43e-06, 2.346), (1.086, -0.216, 3.163), (1.086, -0.216, 2.357), (0.7828, -0.7828, 3.207), (0.7828, -0.7828, 2.391), (0.4236, -1.023, 3.237), (0.4236, -1.023, 2.413), (-0.216, -1.086, 3.251), (-0.216, -1.086, 2.424), (-1.086, -0.216, 3.163), (-1.086, -0.216, 2.357), (-1.086, 0.216, 3.133), (-1.086, 0.216, 2.335), (-0.7828, 0.7828, 3.089), (-0.7828, 0.7828, 2.302), (-0.216, 1.086, 3.045), (-0.216, 1.086, 2.269), (0.216, 1.086, 3.045), (0.216, 1.086, 2.269), (0.7828, 0.7828, 3.089), (0.7828, 0.7828, 2.302), (0.6164, 0.9225, 1.664), (0.6164, 0.9225, 0.8786), (0.4246, 1.025, 1.656), (0.4246, 1.025, 0.8749), (-8.107e-06, 1.11, 1.641), (-8.107e-06, 1.11, 0.8675), (-0.4246, 1.025, 1.656), (-0.4246, 1.025, 0.8749), (-0.6164, 0.9225, 1.664), (-0.6164, 0.9225, 0.8786), (-0.9225, 0.6164, 1.678), (-0.9225, 0.6164, 0.886), (-1.025, 0.4246, 1.686), (-1.025, 0.4246, 0.8897), (-1.11, -4.518e-06, 1.701), (-1.11, -4.553e-06, 0.8971), (-1.025, -0.4246, 1.715), (-1.025, -0.4246, 0.9045), (-0.9225, -0.6164, 1.723), (-0.9225, -0.6164, 0.9082), (-0.7845, -0.7845, 1.73), (-0.7845, -0.7845, 0.9119), (-0.6164, -0.9225, 1.738), (-0.6164, -0.9225, 0.9155), (-0.4246, -1.025, 1.745), (-0.4246, -1.025, 0.9192), (1.061e-06, -1.11, 1.76), (1.061e-06, -1.11, 0.9266), (0.2165, -1.088, 1.752), (0.2165, -1.088, 0.9229), (0.6164, -0.9225, 1.738), (0.6164, -0.9225, 0.9155), (0.9225, -0.6164, 1.723), (0.9225, -0.6164, 0.9082), (1.025, -0.4246, 1.715), (1.025, -0.4246, 0.9045), (1.088, 0.2165, 1.693), (1.088, 0.2165, 0.8934), (1.025, 0.4246, 1.686), (1.025, 0.4246, 0.8897), (0.9225, 0.6164, 1.678), (0.9225, 0.6164, 0.886), (1.11, -2.469e-06, 1.701), (1.11, -2.504e-06, 0.8971), (1.088, -0.2165, 1.708), (1.088, -0.2165, 0.9008), (0.7845, -0.7845, 1.73), (0.7845, -0.7845, 0.9119), (0.4246, -1.025, 1.745), (0.4246, -1.025, 0.9192), (-0.2165, -1.088, 1.752), (-0.2165, -1.088, 0.9229), (-1.088, -0.2165, 1.708), (-1.088, -0.2165, 0.9008), (-1.088, 0.2165, 1.693), (-1.088, 0.2165, 0.8934), (-0.7845, 0.7845, 1.671), (-0.7845, 0.7845, 0.8823), (-0.2165, 1.088, 1.649), (-0.2165, 1.088, 0.8712), (0.2164, 1.088, 1.649), (0.2164, 1.088, 0.8712), (0.7845, 0.7845, 1.671), (0.7845, 0.7845, 0.8823), (-1.147, -0.2282, 6.824), (-1.147, -0.2282, 7.401), (-1.098, -0.3902, 6.85), (-1.098, -0.3902, 7.427), (-1.164, -0.05978, 6.798), (-1.164, -0.05978, 7.376), (-0.8977, -0.0314, 7.376), (-0.8977, -0.0314, 6.798), (-0.832, -0.3618, 7.427), (-0.832, -0.3618, 6.85), (-0.8811, -0.1998, 7.401), (-0.8811, -0.1998, 6.824), (-1.134, -0.2256, 5.352), (-1.134, -0.2256, 5.994), (-1.084, -0.3913, 5.372), (-1.084, -0.3913, 6.018), (-1.151, -0.05339, 5.331), (-1.151, -0.05339, 5.97), (-0.9545, -0.03242, 5.97), (-0.9545, -0.03242, 5.331), (-0.8873, -0.3703, 6.018), (-0.8873, -0.3703, 5.372), (-0.9376, -0.2047, 5.994), (-0.9376, -0.2047, 5.352), (-1.109, -0.2206, 3.903), (-1.109, -0.2206, 4.53), (-1.06, -0.3825, 3.917), (-1.06, -0.3825, 4.548), (-1.126, -0.05227, 3.888), (-1.126, -0.05227, 4.513), (-0.9033, -0.02857, 4.513), (-0.9033, -0.02857, 3.888), (-0.8376, -0.3588, 4.548), (-0.8376, -0.3588, 3.917), (-0.8867, -0.1969, 4.53), (-0.8867, -0.1969, 3.903), (-1.081, -0.2151, 2.446), (-1.081, -0.2151, 3.075), (-1.032, -0.3773, 2.455), (-1.032, -0.3773, 3.087), (-1.098, -0.04637, 2.437), (-1.098, -0.04637, 3.064), (-0.8575, -0.02076, 3.064), (-0.8575, -0.02076, 2.437), (-0.7917, -0.3516, 3.087), (-0.7917, -0.3516, 2.455), (-0.8409, -0.1894, 3.075), (-0.8409, -0.1894, 2.446), (-1.084, -0.2156, 0.9855), (-1.084, -0.2156, 1.624), (-1.034, -0.3802, 0.9885), (-1.034, -0.3802, 1.63), (-1.101, -0.04439, 0.9826), (-1.101, -0.04439, 1.618), (-0.8719, -0.02, 1.618), (-0.8719, -0.02, 0.9826), (-0.8051, -0.3558, 1.63), (-0.8051, -0.3558, 0.9885), (-0.8551, -0.1912, 1.624), (-0.8551, -0.1912, 0.9855)], [], [(64, 0, 1), (64, 1, 2), (64, 2, 3), (64, 3, 4), (64, 4, 5), (64, 5, 6), (64, 6, 7), (64, 7, 8), (64, 8, 9), (64, 9, 10), (64, 10, 11), (64, 11, 12), (64, 12, 13), (64, 13, 14), (64, 14, 15), (64, 15, 16), (64, 16, 17), (64, 17, 18), (64, 18, 19), (64, 19, 20), (64, 20, 21), (64, 21, 22), (64, 22, 23), (64, 23, 24), (64, 24, 25), (64, 25, 26), (64, 26, 27), (64, 27, 28), (64, 28, 29), (64, 29, 30), (64, 30, 31), (31, 0, 64), (62, 63, 65, 66), (31, 30, 98, 97), (54, 55, 73, 74), (23, 22, 106, 105), (46, 47, 81, 82), (15, 14, 114, 113), (38, 39, 89, 90), (7, 6, 122, 121), (127, 128, 129, 130), (96, 95, 162, 161), (126, 127, 130, 131), (95, 94, 163, 162), (125, 126, 131, 132), (94, 93, 164, 163), (124, 125, 132, 133), (93, 92, 165, 164), (123, 124, 133, 134), (92, 91, 166, 165), (122, 123, 134, 135), (91, 90, 167, 166), (121, 122, 135, 136), (90, 89, 168, 167), (120, 121, 136, 137), (89, 88, 169, 168), (119, 120, 137, 138), (88, 87, 170, 169), (118, 119, 138, 139), (87, 86, 171, 170), (117, 118, 139, 140), (86, 85, 172, 171), (116, 117, 140, 141), (85, 84, 173, 172), (115, 116, 141, 142), (84, 83, 174, 173), (114, 115, 142, 143), (83, 82, 175, 174), (113, 114, 143, 144), (82, 81, 176, 175), (112, 113, 144, 145), (81, 80, 177, 176), (111, 112, 145, 146), (80, 79, 178, 177), (110, 111, 146, 147), (79, 78, 179, 178), (109, 110, 147, 148), (78, 77, 180, 179), (108, 109, 148, 149), (77, 76, 181, 180), (107, 108, 149, 150), (76, 75, 182, 181), (106, 107, 150, 151), (75, 74, 183, 182), (105, 106, 151, 152), (74, 73, 184, 183), (104, 105, 152, 153), (73, 72, 185, 184), (103, 104, 153, 154), (72, 71, 186, 185), (102, 103, 154, 155), (71, 70, 187, 186), (101, 102, 155, 156), (70, 69, 188, 187), (100, 101, 156, 157), (69, 68, 189, 188), (99, 100, 157, 158), (68, 67, 190, 189), (98, 99, 158, 159), (67, 66, 191, 190), (97, 98, 159, 160), (66, 65, 192, 191), (128, 97, 160, 129), (65, 96, 161, 192), (129, 161, 162, 130), (130, 162, 163, 131), (131, 163, 164, 132), (132, 164, 165, 133), (133, 165, 166, 134), (134, 166, 167, 135), (135, 167, 168, 136), (136, 168, 169, 137), (137, 169, 170, 138), (138, 170, 171, 139), (139, 171, 172, 140), (140, 172, 173, 141), (141, 173, 174, 142), (142, 174, 175, 143), (143, 175, 176, 144), (144, 176, 177, 145), (145, 177, 178, 146), (146, 178, 179, 147), (147, 179, 180, 148), (148, 180, 181, 149), (149, 181, 182, 150), (150, 182, 183, 151), (151, 183, 184, 152), (152, 184, 185, 153), (153, 185, 186, 154), (154, 186, 187, 155), (155, 187, 188, 156), (156, 188, 189, 157), (157, 189, 190, 158), (158, 190, 191, 159), (159, 191, 192, 160), (161, 129, 160, 192), (13, 45, 46, 14), (12, 44, 45, 13), (11, 43, 44, 12), (10, 42, 43, 11), (9, 41, 42, 10), (8, 40, 41, 9), (7, 39, 40, 8), (7, 121, 89, 39), (14, 46, 82, 114), (82, 83, 115, 114), (83, 84, 116, 115), (84, 85, 117, 116), (85, 86, 118, 117), (86, 87, 119, 118), (87, 88, 120, 119), (88, 89, 121, 120), (80, 81, 113, 112), (79, 80, 112, 111), (78, 79, 111, 110), (77, 78, 110, 109), (76, 77, 109, 108), (75, 76, 108, 107), (74, 75, 107, 106), (22, 54, 74, 106), (21, 53, 54, 22), (20, 52, 53, 21), (19, 51, 52, 20), (18, 50, 51, 19), (17, 49, 50, 18), (16, 48, 49, 17), (15, 47, 48, 16), (47, 15, 113, 81), (23, 55, 56, 24), (24, 56, 57, 25), (25, 57, 58, 26), (26, 58, 59, 27), (66, 67, 99, 98), (30, 62, 66, 98), (67, 68, 100, 99), (68, 69, 101, 100), (69, 70, 102, 101), (70, 71, 103, 102), (71, 72, 104, 103), (72, 73, 105, 104), (55, 23, 105, 73), (29, 61, 62, 30), (28, 60, 61, 29), (27, 59, 60, 28), (31, 97, 65, 63), (0, 31, 63, 32), (0, 32, 33, 1), (1, 33, 34, 2), (2, 34, 35, 3), (3, 35, 36, 4), (4, 36, 37, 5), (5, 37, 38, 6), (6, 38, 90, 122), (90, 91, 123, 122), (91, 92, 124, 123), (92, 93, 125, 124), (93, 94, 126, 125), (94, 95, 127, 126), (95, 96, 128, 127), (65, 97, 128, 96), (193, 224, 225), (193, 223, 224), (193, 222, 223), (193, 221, 222), (193, 220, 221), (193, 219, 220), (193, 218, 219), (193, 217, 218), (193, 216, 217), (193, 215, 216), (193, 214, 215), (193, 213, 214), (193, 212, 213), (193, 211, 212), (193, 210, 211), (193, 209, 210), (193, 208, 209), (193, 207, 208), (193, 206, 207), (193, 205, 206), (193, 204, 205), (193, 203, 204), (193, 202, 203), (193, 201, 202), (193, 200, 201), (193, 199, 200), (193, 198, 199), (193, 197, 198), (193, 196, 197), (193, 195, 196), (193, 194, 195), (193, 225, 194), (226, 194, 225, 227), (228, 195, 194, 226), (229, 196, 195, 228), (230, 197, 196, 229), (231, 198, 197, 230), (232, 199, 198, 231), (233, 200, 199, 232), (234, 201, 200, 233), (235, 202, 201, 234), (236, 203, 202, 235), (237, 204, 203, 236), (238, 205, 204, 237), (239, 206, 205, 238), (240, 207, 206, 239), (241, 208, 207, 240), (242, 209, 208, 241), (243, 210, 209, 242), (244, 211, 210, 243), (245, 212, 211, 244), (246, 213, 212, 245), (247, 214, 213, 246), (248, 215, 214, 247), (249, 216, 215, 248), (250, 217, 216, 249), (251, 218, 217, 250), (252, 219, 218, 251), (253, 220, 219, 252), (254, 221, 220, 253), (255, 222, 221, 254), (256, 223, 222, 255), (257, 224, 223, 256), (227, 225, 224, 257), (308, 226, 227, 306), (259, 228, 226, 308), (309, 229, 228, 259), (261, 230, 229, 309), (263, 231, 230, 261), (311, 232, 231, 263), (264, 233, 232, 311), (303, 234, 233, 264), (301, 235, 234, 303), (300, 236, 235, 301), (267, 237, 236, 300), (298, 238, 237, 267), (269, 239, 238, 298), (270, 240, 239, 269), (297, 241, 240, 270), (316, 242, 241, 297), (318, 243, 242, 316), (271, 244, 243, 318), (294, 245, 244, 271), (292, 246, 245, 294), (290, 247, 246, 292), (289, 248, 247, 290), (288, 249, 248, 289), (287, 250, 249, 288), (286, 251, 250, 287), (284, 252, 251, 286), (283, 253, 252, 284), (282, 254, 253, 283), (277, 255, 254, 282), (278, 256, 255, 277), (321, 257, 256, 278), (306, 227, 257, 321), (306, 321, 322, 382), (279, 258, 383, 323), (321, 278, 324, 322), (280, 279, 323, 325), (278, 277, 326, 324), (281, 280, 325, 327), (277, 282, 328, 326), (276, 281, 327, 329), (282, 283, 330, 328), (275, 276, 329, 331), (283, 284, 332, 330), (285, 275, 331, 333), (284, 286, 334, 332), (320, 285, 333, 335), (286, 287, 336, 334), (274, 320, 335, 337), (287, 288, 338, 336), (319, 274, 337, 339), (288, 289, 340, 338), (273, 319, 339, 341), (289, 290, 342, 340), (291, 273, 341, 343), (290, 292, 344, 342), (293, 291, 343, 345), (292, 294, 346, 344), (272, 293, 345, 347), (294, 271, 348, 346), (295, 272, 347, 349), (271, 318, 350, 348), (317, 295, 349, 351), (318, 316, 352, 350), (296, 317, 351, 353), (316, 297, 354, 352), (315, 296, 353, 355), (297, 270, 356, 354), (314, 315, 355, 357), (270, 269, 358, 356), (268, 314, 357, 359), (269, 298, 360, 358), (299, 268, 359, 361), (298, 267, 362, 360), (266, 299, 361, 363), (267, 300, 364, 362), (313, 266, 363, 365), (300, 301, 366, 364), (302, 313, 365, 367), (301, 303, 368, 366), (265, 302, 367, 369), (303, 264, 370, 368), (312, 265, 369, 371), (264, 311, 372, 370), (304, 312, 371, 373), (311, 263, 374, 372), (262, 304, 373, 375), (263, 261, 376, 374), (310, 262, 375, 377), (261, 309, 378, 376), (260, 310, 377, 379), (309, 259, 380, 378), (305, 260, 379, 381), (259, 308, 384, 380), (307, 305, 381, 385), (308, 306, 382, 384), (258, 307, 385, 383), (385, 384, 382, 383), (381, 380, 384, 385), (379, 378, 380, 381), (377, 376, 378, 379), (375, 374, 376, 377), (373, 372, 374, 375), (371, 370, 372, 373), (369, 368, 370, 371), (367, 366, 368, 369), (365, 364, 366, 367), (363, 362, 364, 365), (353, 352, 354, 355), (351, 350, 352, 353), (349, 348, 350, 351), (347, 346, 348, 349), (345, 344, 346, 347), (343, 342, 344, 345), (341, 340, 342, 343), (339, 338, 340, 341), (337, 336, 338, 339), (335, 334, 336, 337), (333, 332, 334, 335), (323, 322, 324, 325), (383, 382, 322, 323), (386, 355, 354), (356, 386, 354), (386, 357, 355), (387, 362, 363), (361, 387, 363), (387, 360, 362), (358, 360, 387), (359, 387, 361), (357, 386, 359), (356, 358, 386), (386, 358, 391, 389), (359, 386, 389, 390), (387, 359, 390, 388), (358, 387, 388, 391), (391, 388, 390, 389), (392, 325, 324), (326, 392, 324), (392, 327, 325), (393, 332, 333), (331, 393, 333), (393, 330, 332), (327, 392, 329), (329, 393, 331), (328, 330, 393), (326, 328, 392), (392, 328, 397, 395), (328, 393, 394, 397), (393, 329, 396, 394), (329, 392, 395, 396), (397, 394, 396, 395), (461, 307, 258, 399), (459, 305, 307, 461), (401, 260, 305, 459), (457, 310, 260, 401), (403, 262, 310, 457), (455, 304, 262, 403), (453, 312, 304, 455), (405, 265, 312, 453), (451, 302, 265, 405), (449, 313, 302, 451), (407, 266, 313, 449), (447, 299, 266, 407), (409, 268, 299, 447), (445, 314, 268, 409), (443, 315, 314, 445), (441, 296, 315, 443), (439, 317, 296, 441), (437, 295, 317, 439), (411, 272, 295, 437), (435, 293, 272, 411), (433, 291, 293, 435), (413, 273, 291, 433), (431, 319, 273, 413), (415, 274, 319, 431), (429, 320, 274, 415), (427, 285, 320, 429), (417, 275, 285, 427), (419, 276, 275, 417), (425, 281, 276, 419), (423, 280, 281, 425), (421, 279, 280, 423), (399, 258, 279, 421), (399, 421, 502, 524), (420, 398, 525, 503), (421, 423, 500, 502), (422, 420, 503, 501), (423, 425, 498, 500), (424, 422, 501, 499), (425, 419, 504, 498), (418, 424, 499, 505), (419, 417, 506, 504), (416, 418, 505, 507), (417, 427, 496, 506), (426, 416, 507, 497), (427, 429, 494, 496), (428, 426, 497, 495), (429, 415, 508, 494), (414, 428, 495, 509), (415, 431, 492, 508), (430, 414, 509, 493), (431, 413, 510, 492), (412, 430, 493, 511), (413, 433, 490, 510), (432, 412, 511, 491), (433, 435, 488, 490), (434, 432, 491, 489), (435, 411, 512, 488), (410, 434, 489, 513), (411, 437, 486, 512), (436, 410, 513, 487), (437, 439, 484, 486), (438, 436, 487, 485), (439, 441, 482, 484), (440, 438, 485, 483), (441, 443, 480, 482), (442, 440, 483, 481), (443, 445, 478, 480), (444, 442, 481, 479), (445, 409, 514, 478), (408, 444, 479, 515), (409, 447, 476, 514), (446, 408, 515, 477), (447, 407, 516, 476), (406, 446, 477, 517), (407, 449, 474, 516), (448, 406, 517, 475), (449, 451, 472, 474), (450, 448, 475, 473), (451, 405, 518, 472), (404, 450, 473, 519), (405, 453, 470, 518), (452, 404, 519, 471), (453, 455, 468, 470), (454, 452, 471, 469), (455, 403, 520, 468), (402, 454, 469, 521), (403, 457, 466, 520), (456, 402, 521, 467), (457, 401, 522, 466), (400, 456, 467, 523), (401, 459, 464, 522), (458, 400, 523, 465), (459, 461, 462, 464), (460, 458, 465, 463), (461, 399, 524, 462), (398, 460, 463, 525), (463, 462, 524, 525), (465, 464, 462, 463), (523, 522, 464, 465), (467, 466, 522, 523), (521, 520, 466, 467), (469, 468, 520, 521), (471, 470, 468, 469), (519, 518, 470, 471), (473, 472, 518, 519), (475, 474, 472, 473), (517, 516, 474, 475), (477, 476, 516, 517), (481, 480, 478, 479), (483, 482, 480, 481), (485, 484, 482, 483), (487, 486, 484, 485), (513, 512, 486, 487), (489, 488, 512, 513), (491, 490, 488, 489), (511, 510, 490, 491), (493, 492, 510, 511), (509, 508, 492, 493), (495, 494, 508, 509), (497, 496, 494, 495), (507, 506, 496, 497), (505, 504, 506, 507), (499, 498, 504, 505), (501, 500, 498, 499), (503, 502, 500, 501), (525, 524, 502, 503), (63, 774, 526, 32), (775, 776, 528, 527), (777, 778, 530, 529), (779, 780, 532, 531), (781, 460, 398, 533), (62, 766, 774, 63), (767, 768, 776, 775), (769, 770, 778, 777), (771, 772, 780, 779), (773, 458, 460, 781), (61, 534, 766, 62), (535, 536, 768, 767), (537, 538, 770, 769), (539, 540, 772, 771), (541, 400, 458, 773), (60, 758, 534, 61), (759, 760, 536, 535), (761, 762, 538, 537), (763, 764, 540, 539), (765, 456, 400, 541), (59, 542, 758, 60), (543, 544, 760, 759), (545, 546, 762, 761), (547, 548, 764, 763), (549, 402, 456, 765), (58, 750, 542, 59), (751, 752, 544, 543), (753, 754, 546, 545), (755, 756, 548, 547), (757, 454, 402, 549), (57, 742, 750, 58), (743, 744, 752, 751), (745, 746, 754, 753), (747, 748, 756, 755), (749, 452, 454, 757), (56, 550, 742, 57), (551, 552, 744, 743), (553, 554, 746, 745), (555, 556, 748, 747), (557, 404, 452, 749), (55, 734, 550, 56), (735, 736, 552, 551), (737, 738, 554, 553), (739, 740, 556, 555), (741, 450, 404, 557), (54, 726, 734, 55), (727, 728, 736, 735), (729, 730, 738, 737), (731, 732, 740, 739), (733, 448, 450, 741), (53, 558, 726, 54), (559, 560, 728, 727), (561, 562, 730, 729), (563, 564, 732, 731), (565, 406, 448, 733), (52, 718, 558, 53), (719, 720, 560, 559), (721, 722, 562, 561), (723, 724, 564, 563), (725, 446, 406, 565), (51, 566, 718, 52), (567, 568, 720, 719), (569, 570, 722, 721), (571, 572, 724, 723), (573, 408, 446, 725), (50, 710, 566, 51), (711, 712, 568, 567), (713, 714, 570, 569), (715, 716, 572, 571), (717, 444, 408, 573), (49, 702, 710, 50), (703, 704, 712, 711), (705, 706, 714, 713), (707, 708, 716, 715), (709, 442, 444, 717), (48, 694, 702, 49), (695, 696, 704, 703), (697, 698, 706, 705), (699, 700, 708, 707), (701, 440, 442, 709), (47, 686, 694, 48), (687, 688, 696, 695), (689, 690, 698, 697), (691, 692, 700, 699), (693, 438, 440, 701), (46, 678, 686, 47), (679, 680, 688, 687), (681, 682, 690, 689), (683, 684, 692, 691), (685, 436, 438, 693), (45, 574, 678, 46), (575, 576, 680, 679), (577, 578, 682, 681), (579, 580, 684, 683), (581, 410, 436, 685), (44, 670, 574, 45), (671, 672, 576, 575), (673, 674, 578, 577), (675, 676, 580, 579), (677, 434, 410, 581), (43, 662, 670, 44), (663, 664, 672, 671), (665, 666, 674, 673), (667, 668, 676, 675), (669, 432, 434, 677), (42, 582, 662, 43), (583, 584, 664, 663), (585, 586, 666, 665), (587, 588, 668, 667), (589, 412, 432, 669), (41, 654, 582, 42), (655, 656, 584, 583), (657, 658, 586, 585), (659, 660, 588, 587), (661, 430, 412, 589), (40, 590, 654, 41), (591, 592, 656, 655), (593, 594, 658, 657), (595, 596, 660, 659), (597, 414, 430, 661), (39, 646, 590, 40), (647, 648, 592, 591), (649, 650, 594, 593), (651, 652, 596, 595), (653, 428, 414, 597), (38, 638, 646, 39), (639, 640, 648, 647), (641, 642, 650, 649), (643, 644, 652, 651), (645, 426, 428, 653), (37, 598, 638, 38), (599, 600, 640, 639), (601, 602, 642, 641), (603, 604, 644, 643), (605, 416, 426, 645), (36, 606, 598, 37), (607, 608, 600, 599), (609, 610, 602, 601), (611, 612, 604, 603), (613, 418, 416, 605), (35, 630, 606, 36), (631, 632, 608, 607), (633, 634, 610, 609), (635, 636, 612, 611), (637, 424, 418, 613), (34, 622, 630, 35), (623, 624, 632, 631), (625, 626, 634, 633), (627, 628, 636, 635), (629, 422, 424, 637), (33, 614, 622, 34), (615, 616, 624, 623), (617, 618, 626, 625), (619, 620, 628, 627), (621, 420, 422, 629), (32, 526, 614, 33), (527, 528, 616, 615), (529, 530, 618, 617), (531, 532, 620, 619), (533, 398, 420, 621), (533, 621, 822, 844), (620, 532, 845, 823), (621, 629, 820, 822), (628, 620, 823, 821), (629, 637, 818, 820), (636, 628, 821, 819), (637, 613, 824, 818), (612, 636, 819, 825), (613, 605, 826, 824), (604, 612, 825, 827), (605, 645, 816, 826), (644, 604, 827, 817), (645, 653, 814, 816), (652, 644, 817, 815), (653, 597, 828, 814), (596, 652, 815, 829), (597, 661, 812, 828), (660, 596, 829, 813), (661, 589, 830, 812), (588, 660, 813, 831), (589, 669, 810, 830), (668, 588, 831, 811), (669, 677, 808, 810), (676, 668, 811, 809), (677, 581, 832, 808), (580, 676, 809, 833), (581, 685, 806, 832), (684, 580, 833, 807), (685, 693, 804, 806), (692, 684, 807, 805), (693, 701, 802, 804), (700, 692, 805, 803), (701, 709, 800, 802), (708, 700, 803, 801), (709, 717, 798, 800), (716, 708, 801, 799), (717, 573, 834, 798), (572, 716, 799, 835), (573, 725, 796, 834), (724, 572, 835, 797), (725, 565, 836, 796), (564, 724, 797, 837), (565, 733, 794, 836), (732, 564, 837, 795), (733, 741, 792, 794), (740, 732, 795, 793), (741, 557, 838, 792), (556, 740, 793, 839), (557, 749, 790, 838), (748, 556, 839, 791), (749, 757, 788, 790), (756, 748, 791, 789), (757, 549, 840, 788), (548, 756, 789, 841), (549, 765, 786, 840), (764, 548, 841, 787), (765, 541, 842, 786), (540, 764, 787, 843), (541, 773, 784, 842), (772, 540, 843, 785), (773, 781, 782, 784), (780, 772, 785, 783), (781, 533, 844, 782), (532, 780, 783, 845), (783, 782, 844, 845), (785, 784, 782, 783), (843, 842, 784, 785), (787, 786, 842, 843), (841, 840, 786, 787), (789, 788, 840, 841), (791, 790, 788, 789), (839, 838, 790, 791), (793, 792, 838, 839), (795, 794, 792, 793), (837, 836, 794, 795), (797, 796, 836, 837), (801, 800, 798, 799), (803, 802, 800, 801), (805, 804, 802, 803), (807, 806, 804, 805), (833, 832, 806, 807), (809, 808, 832, 833), (811, 810, 808, 809), (831, 830, 810, 811), (813, 812, 830, 831), (829, 828, 812, 813), (815, 814, 828, 829), (817, 816, 814, 815), (827, 826, 816, 817), (825, 824, 826, 827), (819, 818, 824, 825), (821, 820, 818, 819), (823, 822, 820, 821), (845, 844, 822, 823), (531, 619, 886, 908), (618, 530, 909, 887), (619, 627, 884, 886), (626, 618, 887, 885), (627, 635, 882, 884), (634, 626, 885, 883), (635, 611, 888, 882), (610, 634, 883, 889), (611, 603, 890, 888), (602, 610, 889, 891), (603, 643, 880, 890), (642, 602, 891, 881), (643, 651, 878, 880), (650, 642, 881, 879), (651, 595, 892, 878), (594, 650, 879, 893), (595, 659, 876, 892), (658, 594, 893, 877), (659, 587, 894, 876), (586, 658, 877, 895), (587, 667, 874, 894), (666, 586, 895, 875), (667, 675, 872, 874), (674, 666, 875, 873), (675, 579, 896, 872), (578, 674, 873, 897), (579, 683, 870, 896), (682, 578, 897, 871), (683, 691, 868, 870), (690, 682, 871, 869), (691, 699, 866, 868), (698, 690, 869, 867), (699, 707, 864, 866), (706, 698, 867, 865), (707, 715, 862, 864), (714, 706, 865, 863), (715, 571, 898, 862), (570, 714, 863, 899), (571, 723, 860, 898), (722, 570, 899, 861), (723, 563, 900, 860), (562, 722, 861, 901), (563, 731, 858, 900), (730, 562, 901, 859), (731, 739, 856, 858), (738, 730, 859, 857), (739, 555, 902, 856), (554, 738, 857, 903), (555, 747, 854, 902), (746, 554, 903, 855), (747, 755, 852, 854), (754, 746, 855, 853), (755, 547, 904, 852), (546, 754, 853, 905), (547, 763, 850, 904), (762, 546, 905, 851), (763, 539, 906, 850), (538, 762, 851, 907), (539, 771, 848, 906), (770, 538, 907, 849), (771, 779, 846, 848), (778, 770, 849, 847), (779, 531, 908, 846), (530, 778, 847, 909), (847, 846, 908, 909), (849, 848, 846, 847), (907, 906, 848, 849), (851, 850, 906, 907), (905, 904, 850, 851), (853, 852, 904, 905), (855, 854, 852, 853), (903, 902, 854, 855), (857, 856, 902, 903), (859, 858, 856, 857), (901, 900, 858, 859), (861, 860, 900, 901), (865, 864, 862, 863), (867, 866, 864, 865), (869, 868, 866, 867), (871, 870, 868, 869), (897, 896, 870, 871), (873, 872, 896, 897), (875, 874, 872, 873), (895, 894, 874, 875), (877, 876, 894, 895), (893, 892, 876, 877), (879, 878, 892, 893), (881, 880, 878, 879), (891, 890, 880, 881), (889, 888, 890, 891), (883, 882, 888, 889), (885, 884, 882, 883), (887, 886, 884, 885), (909, 908, 886, 887), (529, 617, 950, 972), (616, 528, 973, 951), (617, 625, 948, 950), (624, 616, 951, 949), (625, 633, 946, 948), (632, 624, 949, 947), (633, 609, 952, 946), (608, 632, 947, 953), (609, 601, 954, 952), (600, 608, 953, 955), (601, 641, 944, 954), (640, 600, 955, 945), (641, 649, 942, 944), (648, 640, 945, 943), (649, 593, 956, 942), (592, 648, 943, 957), (593, 657, 940, 956), (656, 592, 957, 941), (657, 585, 958, 940), (584, 656, 941, 959), (585, 665, 938, 958), (664, 584, 959, 939), (665, 673, 936, 938), (672, 664, 939, 937), (673, 577, 960, 936), (576, 672, 937, 961), (577, 681, 934, 960), (680, 576, 961, 935), (681, 689, 932, 934), (688, 680, 935, 933), (689, 697, 930, 932), (696, 688, 933, 931), (697, 705, 928, 930), (704, 696, 931, 929), (705, 713, 926, 928), (712, 704, 929, 927), (713, 569, 962, 926), (568, 712, 927, 963), (569, 721, 924, 962), (720, 568, 963, 925), (721, 561, 964, 924), (560, 720, 925, 965), (561, 729, 922, 964), (728, 560, 965, 923), (729, 737, 920, 922), (736, 728, 923, 921), (737, 553, 966, 920), (552, 736, 921, 967), (553, 745, 918, 966), (744, 552, 967, 919), (745, 753, 916, 918), (752, 744, 919, 917), (753, 545, 968, 916), (544, 752, 917, 969), (545, 761, 914, 968), (760, 544, 969, 915), (761, 537, 970, 914), (536, 760, 915, 971), (537, 769, 912, 970), (768, 536, 971, 913), (769, 777, 910, 912), (776, 768, 913, 911), (777, 529, 972, 910), (528, 776, 911, 973), (911, 910, 972, 973), (913, 912, 910, 911), (971, 970, 912, 913), (915, 914, 970, 971), (969, 968, 914, 915), (917, 916, 968, 969), (919, 918, 916, 917), (967, 966, 918, 919), (921, 920, 966, 967), (923, 922, 920, 921), (965, 964, 922, 923), (925, 924, 964, 965), (929, 928, 926, 927), (931, 930, 928, 929), (933, 932, 930, 931), (935, 934, 932, 933), (961, 960, 934, 935), (937, 936, 960, 961), (939, 938, 936, 937), (959, 958, 938, 939), (941, 940, 958, 959), (957, 956, 940, 941), (943, 942, 956, 957), (945, 944, 942, 943), (955, 954, 944, 945), (953, 952, 954, 955), (947, 946, 952, 953), (949, 948, 946, 947), (951, 950, 948, 949), (973, 972, 950, 951), (527, 615, 1014, 1036), (614, 526, 1037, 1015), (615, 623, 1012, 1014), (622, 614, 1015, 1013), (623, 631, 1010, 1012), (630, 622, 1013, 1011), (631, 607, 1016, 1010), (606, 630, 1011, 1017), (607, 599, 1018, 1016), (598, 606, 1017, 1019), (599, 639, 1008, 1018), (638, 598, 1019, 1009), (639, 647, 1006, 1008), (646, 638, 1009, 1007), (647, 591, 1020, 1006), (590, 646, 1007, 1021), (591, 655, 1004, 1020), (654, 590, 1021, 1005), (655, 583, 1022, 1004), (582, 654, 1005, 1023), (583, 663, 1002, 1022), (662, 582, 1023, 1003), (663, 671, 1000, 1002), (670, 662, 1003, 1001), (671, 575, 1024, 1000), (574, 670, 1001, 1025), (575, 679, 998, 1024), (678, 574, 1025, 999), (679, 687, 996, 998), (686, 678, 999, 997), (687, 695, 994, 996), (694, 686, 997, 995), (695, 703, 992, 994), (702, 694, 995, 993), (703, 711, 990, 992), (710, 702, 993, 991), (711, 567, 1026, 990), (566, 710, 991, 1027), (567, 719, 988, 1026), (718, 566, 1027, 989), (719, 559, 1028, 988), (558, 718, 989, 1029), (559, 727, 986, 1028), (726, 558, 1029, 987), (727, 735, 984, 986), (734, 726, 987, 985), (735, 551, 1030, 984), (550, 734, 985, 1031), (551, 743, 982, 1030), (742, 550, 1031, 983), (743, 751, 980, 982), (750, 742, 983, 981), (751, 543, 1032, 980), (542, 750, 981, 1033), (543, 759, 978, 1032), (758, 542, 1033, 979), (759, 535, 1034, 978), (534, 758, 979, 1035), (535, 767, 976, 1034), (766, 534, 1035, 977), (767, 775, 974, 976), (774, 766, 977, 975), (775, 527, 1036, 974), (526, 774, 975, 1037), (975, 974, 1036, 1037), (977, 976, 974, 975), (1035, 1034, 976, 977), (979, 978, 1034, 1035), (1033, 1032, 978, 979), (981, 980, 1032, 1033), (983, 982, 980, 981), (1031, 1030, 982, 983), (985, 984, 1030, 1031), (987, 986, 984, 985), (1029, 1028, 986, 987), (989, 988, 1028, 1029), (993, 992, 990, 991), (995, 994, 992, 993), (997, 996, 994, 995), (999, 998, 996, 997), (1025, 1024, 998, 999), (1001, 1000, 1024, 1025), (1003, 1002, 1000, 1001), (1023, 1022, 1002, 1003), (1005, 1004, 1022, 1023), (1021, 1020, 1004, 1005), (1007, 1006, 1020, 1021), (1009, 1008, 1006, 1007), (1019, 1018, 1008, 1009), (1017, 1016, 1018, 1019), (1011, 1010, 1016, 1017), (1013, 1012, 1010, 1011), (1015, 1014, 1012, 1013), (1037, 1036, 1014, 1015), (479, 478, 1041, 1040), (476, 477, 1042, 1043), (477, 515, 1038, 1042), (514, 476, 1043, 1039), (515, 479, 1040, 1038), (478, 514, 1039, 1041), (1041, 1039, 1048, 1046), (1038, 1040, 1047, 1049), (1039, 1043, 1044, 1048), (1042, 1038, 1049, 1045), (1043, 1042, 1045, 1044), (1040, 1041, 1046, 1047), (1049, 1048, 1044, 1045), (1047, 1046, 1048, 1049), (799, 798, 1053, 1052), (796, 797, 1054, 1055), (797, 835, 1050, 1054), (834, 796, 1055, 1051), (835, 799, 1052, 1050), (798, 834, 1051, 1053), (1053, 1051, 1060, 1058), (1050, 1052, 1059, 1061), (1051, 1055, 1056, 1060), (1054, 1050, 1061, 1057), (1055, 1054, 1057, 1056), (1052, 1053, 1058, 1059), (1061, 1060, 1056, 1057), (1059, 1058, 1060, 1061), (863, 862, 1065, 1064), (860, 861, 1066, 1067), (861, 899, 1062, 1066), (898, 860, 1067, 1063), (899, 863, 1064, 1062), (862, 898, 1063, 1065), (1065, 1063, 1072, 1070), (1062, 1064, 1071, 1073), (1063, 1067, 1068, 1072), (1066, 1062, 1073, 1069), (1067, 1066, 1069, 1068), (1064, 1065, 1070, 1071), (1073, 1072, 1068, 1069), (1071, 1070, 1072, 1073), (927, 926, 1077, 1076), (924, 925, 1078, 1079), (925, 963, 1074, 1078), (962, 924, 1079, 1075), (963, 927, 1076, 1074), (926, 962, 1075, 1077), (1077, 1075, 1084, 1082), (1074, 1076, 1083, 1085), (1075, 1079, 1080, 1084), (1078, 1074, 1085, 1081), (1079, 1078, 1081, 1080), (1076, 1077, 1082, 1083), (1085, 1084, 1080, 1081), (1083, 1082, 1084, 1085), (991, 990, 1089, 1088), (988, 989, 1090, 1091), (989, 1027, 1086, 1090), (1026, 988, 1091, 1087), (1027, 991, 1088, 1086), (990, 1026, 1087, 1089), (1089, 1087, 1096, 1094), (1086, 1088, 1095, 1097), (1087, 1091, 1092, 1096), (1090, 1086, 1097, 1093), (1091, 1090, 1093, 1092), (1088, 1089, 1094, 1095), (1097, 1096, 1092, 1093), (1095, 1094, 1096, 1097)])
me_tube.polygons.foreach_set('use_smooth', [True] * 1146)
me_tube.polygons.foreach_set('material_index', [1, 1, 1, 1, 1, 1, 1, 1, 1, 1, 1, 1, 1, 1, 1, 1, 1, 1, 1, 1, 1, 1, 1, 1, 1, 1, 1, 1, 1, 1, 1, 1, 2, 2, 2, 2, 2, 2, 2, 2, 2, 2, 2, 2, 2, 2, 2, 2, 2, 2, 2, 2, 2, 2, 2, 2, 2, 2, 2, 2, 2, 2, 2, 2, 2, 2, 2, 2, 2, 2, 2, 2, 2, 2, 2, 2, 2, 2, 2, 2, 2, 2, 2, 2, 2, 2, 2, 2, 2, 2, 2, 2, 2, 2, 2, 2, 2, 2, 2, 2, 2, 2, 2, 2, 2, 2, 2, 2, 2, 2, 2, 2, 2, 2, 2, 2, 2, 2, 2, 2, 2, 2, 2, 2, 2, 2, 2, 2, 2, 2, 2, 2, 2, 2, 2, 2, 1, 1, 1, 1, 1, 1, 1, 2, 2, 2, 2, 2, 2, 2, 2, 2, 2, 2, 2, 2, 2, 2, 2, 2, 1, 1, 1, 1, 1, 1, 1, 2, 1, 1, 1, 1, 2, 2, 2, 2, 2, 2, 2, 2, 2, 1, 1, 1, 2, 1, 1, 1, 1, 1, 1, 1, 2, 2, 2, 2, 2, 2, 2, 2, 0, 0, 0, 0, 0, 0, 0, 0, 0, 0, 0, 0, 0, 0, 0, 0, 0, 0, 0, 0, 0, 0, 0, 0, 0, 0, 0, 0, 0, 0, 0, 0, 0, 0, 0, 0, 0, 0, 0, 0, 0, 0, 0, 0, 0, 0, 0, 0, 0, 0, 0, 0, 0, 0, 0, 0, 0, 0, 0, 0, 0, 0, 0, 0, 1, 1, 1, 1, 1, 1, 1, 1, 1, 1, 1, 1, 1, 1, 1, 1, 1, 1, 1, 1, 1, 1, 1, 1, 1, 1, 1, 1, 1, 1, 1, 1, 0, 0, 0, 0, 0, 0, 0, 0, 0, 0, 0, 0, 0, 0, 0, 0, 0, 0, 0, 0, 0, 0, 0, 0, 0, 0, 0, 0, 0, 0, 0, 0, 0, 0, 0, 0, 0, 0, 0, 0, 0, 0, 0, 0, 0, 0, 0, 0, 0, 0, 0, 0, 0, 0, 0, 0, 0, 0, 0, 0, 0, 0, 0, 0, 0, 0, 0, 0, 0, 0, 0, 0, 0, 0, 0, 0, 0, 0, 0, 0, 0, 0, 0, 0, 0, 0, 0, 0, 0, 0, 0, 0, 0, 0, 0, 0, 0, 0, 0, 0, 0, 0, 4, 0, 0, 0, 0, 0, 0, 0, 0, 0, 0, 0, 0, 0, 0, 0, 1, 1, 1, 1, 1, 1, 1, 1, 1, 1, 1, 1, 1, 1, 1, 1, 1, 1, 1, 1, 1, 1, 1, 1, 1, 1, 1, 1, 1, 1, 1, 1, 0, 0, 0, 0, 0, 0, 0, 0, 0, 0, 0, 0, 0, 0, 0, 0, 0, 0, 0, 0, 0, 0, 0, 0, 0, 0, 0, 0, 0, 0, 0, 0, 0, 0, 0, 0, 0, 0, 0, 0, 0, 0, 0, 0, 0, 0, 0, 0, 0, 0, 0, 0, 0, 0, 0, 0, 0, 0, 0, 0, 0, 0, 0, 0, 0, 0, 0, 0, 0, 0, 0, 0, 0, 0, 0, 0, 0, 0, 0, 0, 0, 0, 0, 0, 0, 0, 0, 0, 0, 0, 0, 0, 0, 0, 1, 1, 1, 1, 1, 1, 1, 1, 1, 1, 1, 1, 1, 1, 1, 1, 1, 1, 1, 1, 1, 1, 1, 1, 1, 1, 1, 1, 1, 1, 1, 1, 1, 1, 1, 1, 1, 1, 1, 1, 1, 1, 1, 1, 1, 1, 1, 1, 1, 1, 1, 1, 1, 1, 1, 1, 1, 1, 1, 1, 1, 1, 1, 1, 1, 1, 1, 1, 1, 1, 1, 1, 1, 1, 1, 1, 1, 1, 1, 1, 1, 1, 1, 1, 1, 1, 1, 1, 1, 1, 1, 0, 1, 1, 1, 1, 1, 1, 1, 1, 1, 1, 1, 1, 1, 1, 1, 1, 1, 1, 1, 1, 1, 1, 1, 1, 1, 1, 1, 1, 1, 1, 1, 1, 1, 1, 1, 1, 1, 1, 1, 1, 1, 1, 1, 1, 1, 1, 1, 1, 1, 1, 1, 1, 1, 1, 1, 1, 1, 1, 1, 1, 1, 1, 1, 1, 1, 1, 1, 1, 0, 0, 0, 0, 0, 0, 0, 0, 0, 0, 0, 0, 0, 0, 0, 0, 0, 0, 0, 0, 0, 0, 0, 0, 0, 0, 0, 0, 0, 0, 0, 0, 0, 0, 0, 0, 0, 0, 0, 0, 0, 0, 0, 0, 0, 0, 0, 0, 0, 0, 0, 0, 0, 0, 0, 0, 0, 0, 0, 0, 0, 0, 0, 0, 0, 0, 0, 0, 0, 0, 0, 0, 0, 0, 0, 0, 0, 0, 0, 0, 0, 0, 0, 0, 0, 0, 0, 0, 0, 0, 0, 0, 0, 0, 0, 0, 0, 0, 0, 0, 0, 0, 0, 0, 0, 0, 0, 0, 0, 0, 0, 0, 0, 0, 0, 0, 0, 0, 0, 0, 0, 0, 0, 0, 0, 0, 0, 0, 0, 0, 0, 0, 0, 0, 0, 0, 0, 0, 0, 0, 0, 0, 0, 0, 0, 0, 0, 0, 0, 0, 0, 0, 0, 0, 0, 0, 0, 0, 0, 0, 0, 0, 0, 0, 0, 0, 0, 0, 0, 0, 0, 0, 0, 0, 0, 0, 0, 0, 0, 0, 0, 0, 0, 0, 0, 0, 0, 0, 0, 0, 0, 0, 0, 0, 0, 0, 0, 0, 0, 0, 0, 0, 0, 0, 0, 0, 0, 0, 0, 0, 0, 0, 0, 0, 0, 0, 0, 0, 0, 0, 0, 0, 0, 0, 0, 0, 0, 0, 0, 0, 0, 0, 0, 0, 0, 0, 0, 0, 0, 0, 0, 0, 0, 0, 0, 0, 0, 0, 0, 0, 0, 0, 0, 0, 0, 0, 0, 0, 0, 0, 0, 0, 0, 0, 0, 0, 0, 0, 0, 0, 0, 0, 0, 0, 0, 0, 0, 0, 0, 0, 0, 0, 0, 0, 0, 0, 0, 0, 0, 0, 0, 0, 0, 0, 0, 0, 0, 0, 0, 0, 0, 0, 0, 0, 0, 0, 0, 0, 0, 0, 0, 0, 0, 0, 0, 0, 0, 0, 0, 0, 0, 0, 0, 0, 0, 0, 0, 0, 0, 0, 0, 0, 0, 0, 0, 0, 0, 0, 0, 0, 0, 0, 0, 0, 0, 0, 0, 0, 0, 0, 0, 0, 0, 0, 0, 0, 0, 0, 0, 0, 0, 0, 0, 0, 0, 0, 0, 0, 0, 0, 0, 0, 0, 0, 0, 0, 0, 0, 0, 0, 0, 0, 0, 0, 0, 0, 0, 0, 4, 4, 0, 0, 0, 0, 0, 0, 0, 0, 0, 0, 0, 0, 4, 4, 0, 0, 0, 0, 0, 0, 0, 0, 0, 0, 0, 0, 4, 4, 0, 0, 0, 0, 0, 0, 0, 0, 0, 0, 0, 0, 3, 3, 0, 0, 0, 0, 0, 0, 0, 0, 0, 0, 0, 0, 3, 3])
me_tube.materials.append(mat_nahka)
me_tube.materials.append(mat_runko)
me_tube.materials.append(mat_metalli)
me_tube.materials.append(mat_kolot)
me_tube.materials.append(mat_kolo2)
me_tube.use_remesh_preserve_volume = False
me_tube.use_remesh_preserve_attributes = False
me_tube.use_mirror_vertex_groups = False
me_tube.update()

# ---- objects
ob_tube = bpy.data.objects.new('Tube', me_tube)
ob_lamp = bpy.data.objects.new('Lamp', light_spot)
ob_camera = bpy.data.objects.new('Camera', cam_camera)

# ---- transforms, parenting, visibility, modifiers, constraints
ob_tube.location = (0.0, 0.01387, 0.0)
ob_tube.rotation_euler = (1.571, 1.727, 0.0)
ob_tube.scale = (0.6712, 0.9938, 1.0)
ob_tube.empty_display_type = 'ARROWS'
ob_tube.lineart.crease_threshold = 0.0
ob_lamp.location = (4.076, 1.005, 5.904)
ob_lamp.rotation_euler = (0.6503, 0.05522, 1.866)
ob_lamp.lock_rotations_4d = False
ob_lamp.empty_display_type = 'ARROWS'
ob_lamp.color = (0.0, 0.0, 0.0, 0.0)
ob_lamp.lineart.crease_threshold = 0.0
ob_camera.location = (7.481, -6.508, 5.344)
ob_camera.rotation_euler = (1.109, 0.01082, 0.8149)
ob_camera.lock_rotations_4d = False
ob_camera.empty_display_type = 'ARROWS'
ob_camera.color = (0.0, 0.0, 0.0, 0.0)
ob_camera.display_type = 'WIRE'
ob_camera.lineart.crease_threshold = 0.0

# ---- collection membership
col_collection_1.objects.link(ob_tube)
col_collection_1.objects.link(ob_lamp)
col_collection_1.objects.link(ob_camera)

# ---- scene / render settings (as saved in the file)
scene.camera = ob_camera
scene.frame_start = 1; scene.frame_end = 250; scene.frame_set(1)
scene.render.engine = 'BLENDER_EEVEE_NEXT'
scene.render.image_settings.file_format = 'JPEG'
scene.render.image_settings.color_mode = 'RGB'
scene.render.image_settings.compression = 90
scene.render.resolution_x = 800
scene.render.resolution_y = 600
scene.render.pixel_aspect_x = 100.0
scene.render.pixel_aspect_y = 100.0
scene.render.fps = 25
scene.render.dither_intensity = 0.0
scene.render.use_compositing = False
scene.render.use_sequencer = False
scene.render.bake_margin = 2
scene.render.bake_bias = 0.0
scene.render.use_stamp_time = False
scene.render.use_stamp_date = False
scene.render.use_stamp_frame = False
scene.render.use_stamp_camera = False
scene.render.use_stamp_scene = False
scene.render.use_stamp_filename = False
scene.render.use_stamp_render_time = False
scene.render.stamp_font_size = 0
scene.cycles.use_denoising = False
scene.cycles.samples = 10
scene.cycles.sampling_pattern = 'TABULATED_SOBOL'
scene.cycles.light_sampling_threshold = 0.0
scene.cycles.use_adaptive_sampling = False
scene.cycles.use_light_tree = False
scene.cycles.blur_glossy = 0.0
scene.cycles.volume_bounces = 1
scene.cycles.pixel_filter_type = 'GAUSSIAN'
scene.cycles.sample_clamp_indirect = 0.0
scene.view_settings.view_transform = 'Raw'
bpy.context.view_layer.update()
